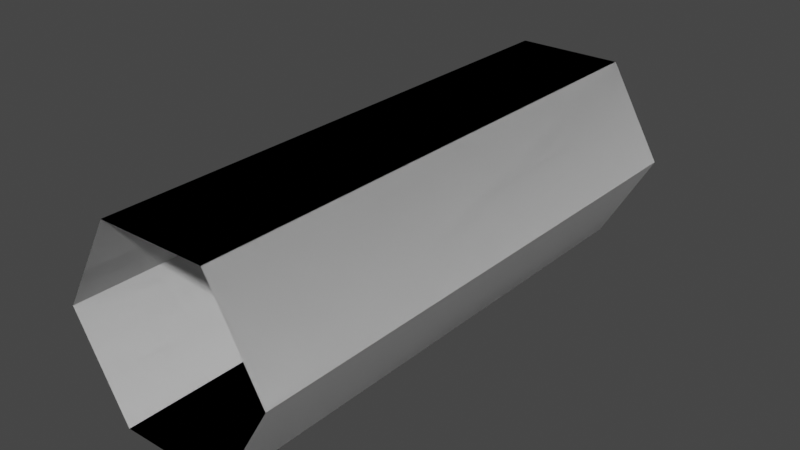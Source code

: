 # Source: hallway0.blend  (saved by Blender 2.83.19; exported with 4.5.12 LTS)
import bpy
from mathutils import Matrix  # noqa: F401  (used for matrix-valued properties, if any)

bpy.ops.wm.read_factory_settings(use_empty=True)
scene = bpy.context.scene
scene.name = 'Scene'

# ---- collections
col_collection = bpy.data.collections.new('Collection'); scene.collection.children.link(col_collection)

# ---- world
world_world = bpy.data.worlds.new('World'); scene.world = world_world
world_world.use_nodes = True; world_world.node_tree.nodes.clear()
_N = world_world.node_tree.nodes; _L = world_world.node_tree.links
n0 = _N.new('ShaderNodeOutputWorld'); n0.name = 'World Output'; n0.location = (300, 300)
n1 = _N.new('ShaderNodeBackground'); n1.name = 'Background'; n1.location = (10, 300)
n1.inputs[0].default_value = (0.05088, 0.05088, 0.05088, 1.0)
_L.new(n1.outputs[0], n0.inputs[0])
n0.is_active_output = True
world_world.color = (0.05088, 0.05088, 0.05088)
world_world.use_sun_shadow = False
world_world.sun_shadow_jitter_overblur = 0.0

# ---- meshes
me_plane_001 = bpy.data.meshes.new('Plane.001')
me_plane_001.from_pydata([(-1.0, -1.0, 0.0), (1.0, -1.0, 0.0), (-1.0, 1.0, 0.0), (1.0, 1.0, 0.0), (-2.0, -1.0, 3.452), (-1.0, -1.0, -0.01205), (-2.0, 1.0, 3.452), (-1.0, 1.0, -0.01205), (-1.0, -1.0, 6.882), (-2.0, -1.0, 3.418), (-1.0, 1.0, 6.882), (-2.0, 1.0, 3.418), (0.9948, -1.0, 6.888), (-1.005, -1.0, 6.888), (0.9948, 1.0, 6.888), (-1.005, 1.0, 6.888), (1.99, -1.0, 3.428), (0.99, -1.0, 6.892), (1.99, 1.0, 3.428), (0.99, 1.0, 6.892), (0.9952, -1.0, -0.03013), (1.995, -1.0, 3.434), (0.9952, 1.0, -0.03013), (1.995, 1.0, 3.434)], [], [(0, 1, 3, 2), (4, 5, 7, 6), (8, 9, 11, 10), (12, 13, 15, 14), (16, 17, 19, 18), (20, 21, 23, 22)])
_uv = me_plane_001.uv_layers.new(name='UVMap')
_uv.uv.foreach_set('vector', [0.0, 0.0, 1.0, 0.0, 1.0, 1.0, 0.0, 1.0, 0.0, 0.0, 1.0, 0.0, 1.0, 1.0, 0.0, 1.0, 0.0, 0.0, 1.0, 0.0, 1.0, 1.0, 0.0, 1.0, 0.0, 0.0, 1.0, 0.0, 1.0, 1.0, 0.0, 1.0, 0.0, 0.0, 1.0, 0.0, 1.0, 1.0, 0.0, 1.0, 0.0, 0.0, 1.0, 0.0, 1.0, 1.0, 0.0, 1.0])
me_plane_001.use_remesh_fix_poles = True
me_plane_001.use_remesh_preserve_attributes = False
me_plane_001.use_mirror_vertex_groups = False
me_plane_001.update()
me_plane_002 = bpy.data.meshes.new('Plane.002')
me_plane_002.from_pydata([(-1.0, -1.0, 0.0), (1.0, -1.0, 0.0), (-1.0, 1.0, 0.0), (1.0, 1.0, 0.0), (-2.0, -1.0, 3.452), (-1.0, -1.0, -0.01205), (-2.0, 1.0, 3.452), (-1.0, 1.0, -0.01205), (-1.0, -1.0, 6.882), (-2.0, -1.0, 3.418), (-1.0, 1.0, 6.882), (-2.0, 1.0, 3.418), (0.9948, -1.0, 6.888), (-1.005, -1.0, 6.888), (0.9948, 1.0, 6.888), (-1.005, 1.0, 6.888), (1.99, -1.0, 3.428), (0.99, -1.0, 6.892), (1.99, 1.0, 3.428), (0.99, 1.0, 6.892), (0.9952, -1.0, -0.03013), (1.995, -1.0, 3.434), (0.9952, 1.0, -0.03013), (1.995, 1.0, 3.434)], [], [(0, 2, 3, 1), (4, 6, 7, 5), (8, 10, 11, 9), (12, 14, 15, 13), (16, 18, 19, 17), (20, 22, 23, 21)])
_uv = me_plane_002.uv_layers.new(name='UVMap')
_uv.uv.foreach_set('vector', [0.0, 0.0, 0.0, 1.0, 1.0, 1.0, 1.0, 0.0, 0.0, 0.0, 0.0, 1.0, 1.0, 1.0, 1.0, 0.0, 0.0, 0.0, 0.0, 1.0, 1.0, 1.0, 1.0, 0.0, 0.0, 0.0, 0.0, 1.0, 1.0, 1.0, 1.0, 0.0, 0.0, 0.0, 0.0, 1.0, 1.0, 1.0, 1.0, 0.0, 0.0, 0.0, 0.0, 1.0, 1.0, 1.0, 1.0, 0.0])
me_plane_002.use_remesh_fix_poles = True
me_plane_002.use_remesh_preserve_attributes = False
me_plane_002.use_mirror_vertex_groups = False
me_plane_002.update()

# ---- objects
ob_plane_001 = bpy.data.objects.new('Plane.001', me_plane_001)
ob_plane_002 = bpy.data.objects.new('Plane.002', me_plane_002)

# ---- transforms, parenting, visibility, modifiers, constraints
ob_plane_001.location = (0.0, 0.0, -3.25)
ob_plane_001.scale = (2.0, 10.0, 1.0)
ob_plane_001.lineart.crease_threshold = 0.0
ob_plane_002.location = (0.0, 0.0, -3.25)
ob_plane_002.scale = (2.0, 10.0, 1.0)
ob_plane_002.lineart.crease_threshold = 0.0

# ---- collection membership
col_collection.objects.link(ob_plane_001)
col_collection.objects.link(ob_plane_002)

# ---- scene / render settings (as saved in the file)
scene.frame_start = 1; scene.frame_end = 250; scene.frame_set(1)
scene.render.engine = 'BLENDER_EEVEE_NEXT'
scene.cycles.use_denoising = False
scene.cycles.samples = 128
scene.cycles.sampling_pattern = 'TABULATED_SOBOL'
scene.cycles.use_adaptive_sampling = False
scene.cycles.use_light_tree = False
scene.view_settings.view_transform = 'Filmic'
bpy.context.view_layer.update()

# ---- added for rendering (the .blend has no active camera and no usable light): camera, sun
cam_auto = bpy.data.cameras.new('AutoCamera')
cam_auto.lens = 50.0
cam_auto.sensor_width = 36.0
cam_auto.clip_end = 1000.0
ob_auto_camera = bpy.data.objects.new('AutoCamera', cam_auto)
scene.collection.objects.link(ob_auto_camera)
ob_auto_camera.location = (20.9258, -25.1167, 16.9254)
ob_auto_camera.rotation_euler = (1.09748, -7.21219e-08, 0.694738)
scene.camera = ob_auto_camera
light_auto_sun = bpy.data.lights.new('AutoSun', 'SUN')
light_auto_sun.energy = 3.0
light_auto_sun.angle = 0.0523599
ob_auto_sun = bpy.data.objects.new('AutoSun', light_auto_sun)
scene.collection.objects.link(ob_auto_sun)
ob_auto_sun.rotation_euler = (0.872665, 0.174533, 0.523599)
bpy.context.view_layer.update()
